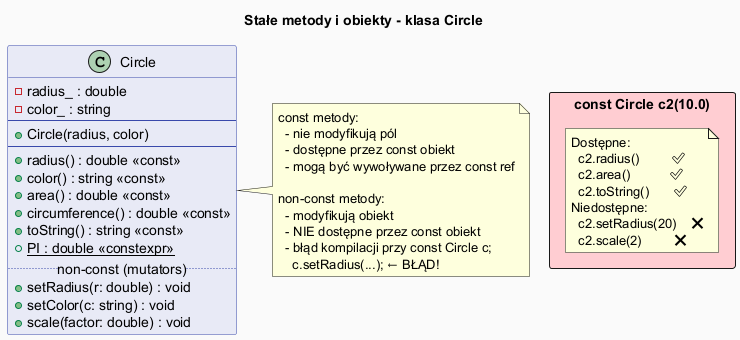

The diagram above was rendered by PlantUML. Its source (embedded in the PNG):
@startuml const_diagram

skinparam backgroundColor #FAFAFA
skinparam class {
    BackgroundColor #E8EAF6
    BorderColor #3949AB
}

title Stałe metody i obiekty - klasa Circle

class Circle {
    - radius_ : double
    - color_ : string
    --
    + Circle(radius, color)
    --
    + radius() : double <<const>>
    + color() : string <<const>>
    + area() : double <<const>>
    + circumference() : double <<const>>
    + toString() : string <<const>>
    + {static} PI : double <<constexpr>>
    ..non-const (mutators)..
    + setRadius(r: double) : void
    + setColor(c: string) : void
    + scale(factor: double) : void
}

note right of Circle
  const metody:
    - nie modyfikują pól
    - dostępne przez const obiekt
    - mogą być wywoływane przez const ref

  non-const metody:
    - modyfikują obiekt
    - NIE dostępne przez const obiekt
    - błąd kompilacji przy const Circle c;
      c.setRadius(...); ← BŁĄD!
end note

rectangle "const Circle c2(10.0)" as c2 #FFCDD2 {
    note as n2
      Dostępne:
        c2.radius()         ✅
        c2.area()           ✅
        c2.toString()       ✅
      Niedostępne:
        c2.setRadius(20)    ❌
        c2.scale(2)         ❌
    end note
}

@enduml